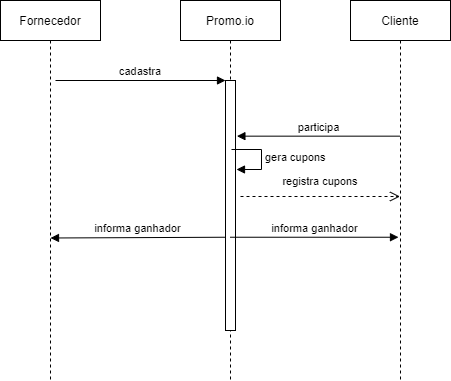

The diagram above was exported from draw.io. Its source (the exported page's mxGraphModel, read from the mxfile embedded in the PNG):
<mxGraphModel dx="1422" dy="906" grid="1" gridSize="10" guides="1" tooltips="1" connect="1" arrows="1" fold="1" page="1" pageScale="1" pageWidth="850" pageHeight="1100" math="0" shadow="0">
  <root>
    <mxCell id="0" />
    <mxCell id="1" parent="0" />
    <mxCell id="3nuBFxr9cyL0pnOWT2aG-1" value="Fornecedor" style="shape=umlLifeline;perimeter=lifelinePerimeter;container=1;collapsible=0;recursiveResize=0;rounded=0;shadow=0;strokeWidth=1;" parent="1" vertex="1">
      <mxGeometry x="120" y="80" width="100" height="380" as="geometry" />
    </mxCell>
    <mxCell id="3nuBFxr9cyL0pnOWT2aG-5" value="Promo.io" style="shape=umlLifeline;perimeter=lifelinePerimeter;container=1;collapsible=0;recursiveResize=0;rounded=0;shadow=0;strokeWidth=1;" parent="1" vertex="1">
      <mxGeometry x="300" y="80" width="100" height="380" as="geometry" />
    </mxCell>
    <mxCell id="3nuBFxr9cyL0pnOWT2aG-6" value="" style="points=[];perimeter=orthogonalPerimeter;rounded=0;shadow=0;strokeWidth=1;" parent="3nuBFxr9cyL0pnOWT2aG-5" vertex="1">
      <mxGeometry x="45" y="80" width="10" height="250" as="geometry" />
    </mxCell>
    <mxCell id="3nuBFxr9cyL0pnOWT2aG-8" value="cadastra" style="verticalAlign=bottom;endArrow=block;entryX=0;entryY=0;shadow=0;strokeWidth=1;" parent="1" target="3nuBFxr9cyL0pnOWT2aG-6" edge="1">
      <mxGeometry relative="1" as="geometry">
        <mxPoint x="175" y="160.0000000000001" as="sourcePoint" />
      </mxGeometry>
    </mxCell>
    <mxCell id="3nuBFxr9cyL0pnOWT2aG-10" value="registra cupons" style="verticalAlign=bottom;endArrow=open;dashed=1;endSize=8;shadow=0;strokeWidth=1;" parent="1" target="skwIuJXk7I1Gh1EemzR4-2" edge="1">
      <mxGeometry x="0.0031" y="6" relative="1" as="geometry">
        <mxPoint x="240" y="257" as="targetPoint" />
        <mxPoint x="360" y="276" as="sourcePoint" />
        <mxPoint as="offset" />
      </mxGeometry>
    </mxCell>
    <mxCell id="skwIuJXk7I1Gh1EemzR4-2" value="Cliente" style="shape=umlLifeline;perimeter=lifelinePerimeter;container=1;collapsible=0;recursiveResize=0;rounded=0;shadow=0;strokeWidth=1;" parent="1" vertex="1">
      <mxGeometry x="470" y="80" width="100" height="380" as="geometry" />
    </mxCell>
    <mxCell id="skwIuJXk7I1Gh1EemzR4-7" value="participa" style="html=1;verticalAlign=bottom;endArrow=block;rounded=0;entryX=0.564;entryY=0.357;entryDx=0;entryDy=0;entryPerimeter=0;" parent="1" source="skwIuJXk7I1Gh1EemzR4-2" target="3nuBFxr9cyL0pnOWT2aG-5" edge="1">
      <mxGeometry width="80" relative="1" as="geometry">
        <mxPoint x="380" y="270" as="sourcePoint" />
        <mxPoint x="460" y="270" as="targetPoint" />
      </mxGeometry>
    </mxCell>
    <mxCell id="skwIuJXk7I1Gh1EemzR4-9" value="gera cupons" style="edgeStyle=orthogonalEdgeStyle;html=1;align=left;spacingLeft=2;endArrow=block;rounded=0;entryX=1;entryY=0;" parent="1" edge="1">
      <mxGeometry relative="1" as="geometry">
        <mxPoint x="351" y="229" as="sourcePoint" />
        <Array as="points">
          <mxPoint x="381" y="229" />
        </Array>
        <mxPoint x="356" y="249" as="targetPoint" />
      </mxGeometry>
    </mxCell>
    <mxCell id="skwIuJXk7I1Gh1EemzR4-11" value="informa ganhador" style="html=1;verticalAlign=bottom;endArrow=block;rounded=0;entryX=0.48;entryY=0.623;entryDx=0;entryDy=0;entryPerimeter=0;" parent="1" source="3nuBFxr9cyL0pnOWT2aG-5" target="skwIuJXk7I1Gh1EemzR4-2" edge="1">
      <mxGeometry width="80" relative="1" as="geometry">
        <mxPoint x="380" y="318" as="sourcePoint" />
        <mxPoint x="460" y="318" as="targetPoint" />
      </mxGeometry>
    </mxCell>
    <mxCell id="skwIuJXk7I1Gh1EemzR4-12" value="informa ganhador" style="html=1;verticalAlign=bottom;endArrow=block;rounded=0;entryX=0.5;entryY=0.625;entryDx=0;entryDy=0;entryPerimeter=0;exitX=0.444;exitY=0.623;exitDx=0;exitDy=0;exitPerimeter=0;" parent="1" source="3nuBFxr9cyL0pnOWT2aG-5" target="3nuBFxr9cyL0pnOWT2aG-1" edge="1">
      <mxGeometry width="80" relative="1" as="geometry">
        <mxPoint x="175.5" y="326.74" as="sourcePoint" />
        <mxPoint x="344" y="326.74" as="targetPoint" />
      </mxGeometry>
    </mxCell>
  </root>
</mxGraphModel>